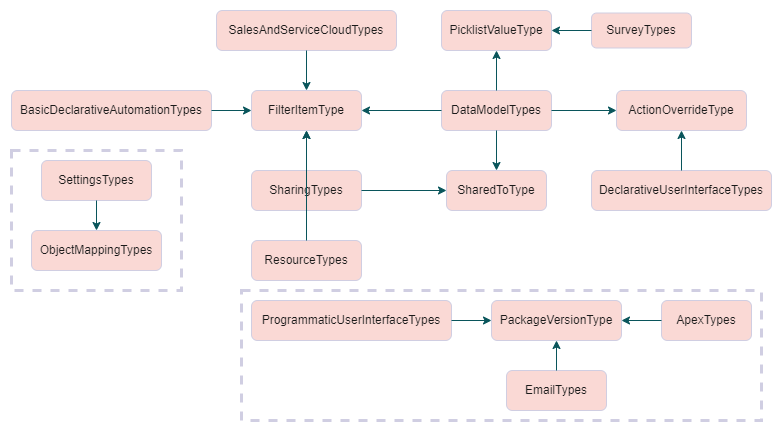

The diagram above was exported from draw.io. Its source (the exported page's mxGraphModel, read from the mxfile embedded in the PNG):
<mxGraphModel dx="782" dy="585" grid="1" gridSize="10" guides="1" tooltips="1" connect="1" arrows="1" fold="1" page="1" pageScale="1" pageWidth="850" pageHeight="1100" math="0" shadow="0">
  <root>
    <mxCell id="0" />
    <mxCell id="1" parent="0" />
    <mxCell id="GSQGnooPn4CozJIhr5G7-34" value="" style="group;fontColor=#1A1A1A;" vertex="1" connectable="0" parent="1">
      <mxGeometry x="20" y="100" width="760" height="310" as="geometry" />
    </mxCell>
    <mxCell id="GSQGnooPn4CozJIhr5G7-5" value="ResourceTypes" style="rounded=1;whiteSpace=wrap;html=1;fillColor=#FAD9D5;strokeColor=#D0CEE2;fontColor=#1A1A1A;" vertex="1" parent="GSQGnooPn4CozJIhr5G7-34">
      <mxGeometry x="240" y="230" width="110" height="40" as="geometry" />
    </mxCell>
    <mxCell id="GSQGnooPn4CozJIhr5G7-6" value="SharingTypes" style="rounded=1;whiteSpace=wrap;html=1;fillColor=#FAD9D5;strokeColor=#D0CEE2;fontColor=#1A1A1A;" vertex="1" parent="GSQGnooPn4CozJIhr5G7-34">
      <mxGeometry x="240" y="160" width="110" height="40" as="geometry" />
    </mxCell>
    <mxCell id="GSQGnooPn4CozJIhr5G7-7" value="SharedToType" style="rounded=1;whiteSpace=wrap;html=1;fillColor=#FAD9D5;strokeColor=#D0CEE2;fontColor=#1A1A1A;" vertex="1" parent="GSQGnooPn4CozJIhr5G7-34">
      <mxGeometry x="435" y="160" width="100" height="40" as="geometry" />
    </mxCell>
    <mxCell id="GSQGnooPn4CozJIhr5G7-8" value="DeclarativeUserInterfaceTypes" style="rounded=1;whiteSpace=wrap;html=1;fillColor=#FAD9D5;strokeColor=#D0CEE2;fontColor=#1A1A1A;" vertex="1" parent="GSQGnooPn4CozJIhr5G7-34">
      <mxGeometry x="580" y="160" width="180" height="40" as="geometry" />
    </mxCell>
    <mxCell id="GSQGnooPn4CozJIhr5G7-9" value="ActionOverrideType" style="rounded=1;whiteSpace=wrap;html=1;fillColor=#FAD9D5;strokeColor=#D0CEE2;fontColor=#1A1A1A;" vertex="1" parent="GSQGnooPn4CozJIhr5G7-34">
      <mxGeometry x="605" y="80" width="130" height="40" as="geometry" />
    </mxCell>
    <mxCell id="GSQGnooPn4CozJIhr5G7-10" value="DataModelTypes" style="rounded=1;whiteSpace=wrap;html=1;fillColor=#FAD9D5;strokeColor=#D0CEE2;fontColor=#1A1A1A;" vertex="1" parent="GSQGnooPn4CozJIhr5G7-34">
      <mxGeometry x="430" y="80" width="110" height="40" as="geometry" />
    </mxCell>
    <mxCell id="GSQGnooPn4CozJIhr5G7-11" value="SurveyTypes" style="rounded=1;whiteSpace=wrap;html=1;fillColor=#FAD9D5;strokeColor=#D0CEE2;fontColor=#1A1A1A;" vertex="1" parent="GSQGnooPn4CozJIhr5G7-34">
      <mxGeometry x="580" y="2.5" width="100" height="35" as="geometry" />
    </mxCell>
    <mxCell id="GSQGnooPn4CozJIhr5G7-12" value="PicklistValueType" style="rounded=1;whiteSpace=wrap;html=1;fillColor=#FAD9D5;strokeColor=#D0CEE2;fontColor=#1A1A1A;" vertex="1" parent="GSQGnooPn4CozJIhr5G7-34">
      <mxGeometry x="430" width="110" height="40" as="geometry" />
    </mxCell>
    <mxCell id="GSQGnooPn4CozJIhr5G7-15" value="BasicDeclarativeAutomationTypes" style="rounded=1;whiteSpace=wrap;html=1;fillColor=#FAD9D5;strokeColor=#D0CEE2;fontColor=#1A1A1A;" vertex="1" parent="GSQGnooPn4CozJIhr5G7-34">
      <mxGeometry y="80" width="200" height="40" as="geometry" />
    </mxCell>
    <mxCell id="GSQGnooPn4CozJIhr5G7-19" value="" style="group;fontColor=#1A1A1A;" vertex="1" connectable="0" parent="GSQGnooPn4CozJIhr5G7-34">
      <mxGeometry x="205" width="180" height="120" as="geometry" />
    </mxCell>
    <mxCell id="GSQGnooPn4CozJIhr5G7-13" value="SalesAndServiceCloudTypes" style="rounded=1;whiteSpace=wrap;html=1;fillColor=#FAD9D5;strokeColor=#D0CEE2;fontColor=#1A1A1A;" vertex="1" parent="GSQGnooPn4CozJIhr5G7-19">
      <mxGeometry width="180" height="40" as="geometry" />
    </mxCell>
    <mxCell id="GSQGnooPn4CozJIhr5G7-14" value="FilterItemType" style="rounded=1;whiteSpace=wrap;html=1;fillColor=#FAD9D5;strokeColor=#D0CEE2;fontColor=#1A1A1A;" vertex="1" parent="GSQGnooPn4CozJIhr5G7-19">
      <mxGeometry x="35" y="80" width="110" height="40" as="geometry" />
    </mxCell>
    <mxCell id="GSQGnooPn4CozJIhr5G7-18" value="" style="edgeStyle=orthogonalEdgeStyle;rounded=0;orthogonalLoop=1;jettySize=auto;html=1;strokeColor=#09555B;fontColor=#1A1A1A;" edge="1" parent="GSQGnooPn4CozJIhr5G7-19" source="GSQGnooPn4CozJIhr5G7-13" target="GSQGnooPn4CozJIhr5G7-14">
      <mxGeometry relative="1" as="geometry" />
    </mxCell>
    <mxCell id="GSQGnooPn4CozJIhr5G7-31" value="" style="edgeStyle=orthogonalEdgeStyle;rounded=0;orthogonalLoop=1;jettySize=auto;html=1;strokeColor=#09555B;fontColor=#1A1A1A;" edge="1" parent="GSQGnooPn4CozJIhr5G7-34" source="GSQGnooPn4CozJIhr5G7-6" target="GSQGnooPn4CozJIhr5G7-7">
      <mxGeometry relative="1" as="geometry" />
    </mxCell>
    <mxCell id="GSQGnooPn4CozJIhr5G7-27" value="" style="edgeStyle=orthogonalEdgeStyle;rounded=0;orthogonalLoop=1;jettySize=auto;html=1;strokeColor=#09555B;fontColor=#1A1A1A;" edge="1" parent="GSQGnooPn4CozJIhr5G7-34" source="GSQGnooPn4CozJIhr5G7-8" target="GSQGnooPn4CozJIhr5G7-9">
      <mxGeometry relative="1" as="geometry" />
    </mxCell>
    <mxCell id="GSQGnooPn4CozJIhr5G7-26" value="" style="edgeStyle=orthogonalEdgeStyle;rounded=0;orthogonalLoop=1;jettySize=auto;html=1;strokeColor=#09555B;fontColor=#1A1A1A;" edge="1" parent="GSQGnooPn4CozJIhr5G7-34" source="GSQGnooPn4CozJIhr5G7-10" target="GSQGnooPn4CozJIhr5G7-9">
      <mxGeometry relative="1" as="geometry" />
    </mxCell>
    <mxCell id="GSQGnooPn4CozJIhr5G7-28" value="" style="edgeStyle=orthogonalEdgeStyle;rounded=0;orthogonalLoop=1;jettySize=auto;html=1;strokeColor=#09555B;fontColor=#1A1A1A;" edge="1" parent="GSQGnooPn4CozJIhr5G7-34" source="GSQGnooPn4CozJIhr5G7-10" target="GSQGnooPn4CozJIhr5G7-7">
      <mxGeometry relative="1" as="geometry" />
    </mxCell>
    <mxCell id="GSQGnooPn4CozJIhr5G7-24" value="" style="edgeStyle=orthogonalEdgeStyle;rounded=0;orthogonalLoop=1;jettySize=auto;html=1;strokeColor=#09555B;fontColor=#1A1A1A;" edge="1" parent="GSQGnooPn4CozJIhr5G7-34" source="GSQGnooPn4CozJIhr5G7-10" target="GSQGnooPn4CozJIhr5G7-12">
      <mxGeometry relative="1" as="geometry" />
    </mxCell>
    <mxCell id="GSQGnooPn4CozJIhr5G7-25" value="" style="edgeStyle=orthogonalEdgeStyle;rounded=0;orthogonalLoop=1;jettySize=auto;html=1;strokeColor=#09555B;fontColor=#1A1A1A;" edge="1" parent="GSQGnooPn4CozJIhr5G7-34" source="GSQGnooPn4CozJIhr5G7-11" target="GSQGnooPn4CozJIhr5G7-12">
      <mxGeometry relative="1" as="geometry" />
    </mxCell>
    <mxCell id="GSQGnooPn4CozJIhr5G7-20" value="" style="edgeStyle=orthogonalEdgeStyle;rounded=0;orthogonalLoop=1;jettySize=auto;html=1;strokeColor=#09555B;fontColor=#1A1A1A;" edge="1" parent="GSQGnooPn4CozJIhr5G7-34" source="GSQGnooPn4CozJIhr5G7-15" target="GSQGnooPn4CozJIhr5G7-14">
      <mxGeometry relative="1" as="geometry" />
    </mxCell>
    <mxCell id="GSQGnooPn4CozJIhr5G7-21" value="" style="edgeStyle=orthogonalEdgeStyle;rounded=0;orthogonalLoop=1;jettySize=auto;html=1;strokeColor=#09555B;fontColor=#1A1A1A;" edge="1" parent="GSQGnooPn4CozJIhr5G7-34" source="GSQGnooPn4CozJIhr5G7-10" target="GSQGnooPn4CozJIhr5G7-14">
      <mxGeometry relative="1" as="geometry" />
    </mxCell>
    <mxCell id="GSQGnooPn4CozJIhr5G7-30" value="" style="edgeStyle=orthogonalEdgeStyle;rounded=0;orthogonalLoop=1;jettySize=auto;html=1;strokeColor=#09555B;fontColor=#1A1A1A;" edge="1" parent="GSQGnooPn4CozJIhr5G7-34" source="GSQGnooPn4CozJIhr5G7-6" target="GSQGnooPn4CozJIhr5G7-14">
      <mxGeometry relative="1" as="geometry" />
    </mxCell>
    <mxCell id="GSQGnooPn4CozJIhr5G7-32" value="" style="edgeStyle=orthogonalEdgeStyle;rounded=0;orthogonalLoop=1;jettySize=auto;html=1;strokeColor=#09555B;fontColor=#1A1A1A;" edge="1" parent="GSQGnooPn4CozJIhr5G7-34" source="GSQGnooPn4CozJIhr5G7-5" target="GSQGnooPn4CozJIhr5G7-14">
      <mxGeometry relative="1" as="geometry" />
    </mxCell>
    <mxCell id="GSQGnooPn4CozJIhr5G7-40" value="" style="whiteSpace=wrap;html=1;rounded=0;strokeColor=#D0CEE2;strokeWidth=3;dashed=1;fillColor=none;fontColor=#1A1A1A;" vertex="1" parent="GSQGnooPn4CozJIhr5G7-34">
      <mxGeometry y="140" width="170" height="140" as="geometry" />
    </mxCell>
    <mxCell id="GSQGnooPn4CozJIhr5G7-16" value="SettingsTypes" style="rounded=1;whiteSpace=wrap;html=1;fillColor=#FAD9D5;strokeColor=#D0CEE2;fontColor=#1A1A1A;" vertex="1" parent="GSQGnooPn4CozJIhr5G7-34">
      <mxGeometry x="30" y="150" width="110" height="40" as="geometry" />
    </mxCell>
    <mxCell id="GSQGnooPn4CozJIhr5G7-35" value="" style="group;fontColor=#1A1A1A;" vertex="1" connectable="0" parent="1">
      <mxGeometry x="40" y="320" width="130" height="110" as="geometry" />
    </mxCell>
    <mxCell id="GSQGnooPn4CozJIhr5G7-17" value="ObjectMappingTypes" style="rounded=1;whiteSpace=wrap;html=1;fillColor=#FAD9D5;strokeColor=#D0CEE2;fontColor=#1A1A1A;" vertex="1" parent="GSQGnooPn4CozJIhr5G7-35">
      <mxGeometry width="130" height="40" as="geometry" />
    </mxCell>
    <mxCell id="GSQGnooPn4CozJIhr5G7-33" value="" style="edgeStyle=orthogonalEdgeStyle;rounded=0;orthogonalLoop=1;jettySize=auto;html=1;strokeColor=#09555B;fontColor=#1A1A1A;" edge="1" parent="1" source="GSQGnooPn4CozJIhr5G7-16" target="GSQGnooPn4CozJIhr5G7-17">
      <mxGeometry relative="1" as="geometry" />
    </mxCell>
    <mxCell id="GSQGnooPn4CozJIhr5G7-39" value="" style="group;strokeColor=none;perimeterSpacing=14;strokeWidth=1;rounded=0;fontColor=#1A1A1A;" vertex="1" connectable="0" parent="1">
      <mxGeometry x="260" y="390" width="510" height="120" as="geometry" />
    </mxCell>
    <mxCell id="GSQGnooPn4CozJIhr5G7-1" value="PackageVersionType" style="rounded=1;whiteSpace=wrap;html=1;fillColor=#FAD9D5;strokeColor=#D0CEE2;fontColor=#1A1A1A;" vertex="1" parent="GSQGnooPn4CozJIhr5G7-39">
      <mxGeometry x="240" width="130" height="40" as="geometry" />
    </mxCell>
    <mxCell id="GSQGnooPn4CozJIhr5G7-2" value="ApexTypes&lt;span style=&quot;color: rgba(0 , 0 , 0 , 0) ; font-family: monospace ; font-size: 0px&quot;&gt;%3CmxGraphModel%3E%3Croot%3E%3CmxCell%20id%3D%220%22%2F%3E%3CmxCell%20id%3D%221%22%20parent%3D%220%22%2F%3E%3CmxCell%20id%3D%222%22%20value%3D%22PackageVersionType%22%20style%3D%22rounded%3D1%3BwhiteSpace%3Dwrap%3Bhtml%3D1%3B%22%20vertex%3D%221%22%20parent%3D%221%22%3E%3CmxGeometry%20x%3D%22340%22%20y%3D%22270%22%20width%3D%22130%22%20height%3D%2260%22%20as%3D%22geometry%22%2F%3E%3C%2FmxCell%3E%3C%2Froot%3E%3C%2FmxGraphModel%3E&lt;/span&gt;" style="rounded=1;whiteSpace=wrap;html=1;fillColor=#FAD9D5;strokeColor=#D0CEE2;fontColor=#1A1A1A;" vertex="1" parent="GSQGnooPn4CozJIhr5G7-39">
      <mxGeometry x="410" width="90" height="40" as="geometry" />
    </mxCell>
    <mxCell id="GSQGnooPn4CozJIhr5G7-3" value="EmailTypes" style="rounded=1;whiteSpace=wrap;html=1;fillColor=#FAD9D5;strokeColor=#D0CEE2;fontColor=#1A1A1A;" vertex="1" parent="GSQGnooPn4CozJIhr5G7-39">
      <mxGeometry x="255" y="70" width="100" height="40" as="geometry" />
    </mxCell>
    <mxCell id="GSQGnooPn4CozJIhr5G7-4" value="ProgrammaticUserInterfaceTypes" style="rounded=1;whiteSpace=wrap;html=1;fillColor=#FAD9D5;strokeColor=#D0CEE2;fontColor=#1A1A1A;" vertex="1" parent="GSQGnooPn4CozJIhr5G7-39">
      <mxGeometry width="200" height="40" as="geometry" />
    </mxCell>
    <mxCell id="GSQGnooPn4CozJIhr5G7-38" value="" style="edgeStyle=orthogonalEdgeStyle;rounded=0;orthogonalLoop=1;jettySize=auto;html=1;strokeColor=#09555B;fontColor=#1A1A1A;" edge="1" parent="GSQGnooPn4CozJIhr5G7-39" source="GSQGnooPn4CozJIhr5G7-2" target="GSQGnooPn4CozJIhr5G7-1">
      <mxGeometry relative="1" as="geometry" />
    </mxCell>
    <mxCell id="GSQGnooPn4CozJIhr5G7-36" value="" style="edgeStyle=orthogonalEdgeStyle;rounded=0;orthogonalLoop=1;jettySize=auto;html=1;strokeColor=#09555B;fontColor=#1A1A1A;" edge="1" parent="GSQGnooPn4CozJIhr5G7-39" source="GSQGnooPn4CozJIhr5G7-3" target="GSQGnooPn4CozJIhr5G7-1">
      <mxGeometry relative="1" as="geometry" />
    </mxCell>
    <mxCell id="GSQGnooPn4CozJIhr5G7-37" value="" style="edgeStyle=orthogonalEdgeStyle;rounded=0;orthogonalLoop=1;jettySize=auto;html=1;strokeColor=#09555B;fontColor=#1A1A1A;" edge="1" parent="GSQGnooPn4CozJIhr5G7-39" source="GSQGnooPn4CozJIhr5G7-4" target="GSQGnooPn4CozJIhr5G7-1">
      <mxGeometry relative="1" as="geometry" />
    </mxCell>
    <mxCell id="GSQGnooPn4CozJIhr5G7-41" value="" style="rounded=0;whiteSpace=wrap;html=1;dashed=1;strokeColor=#D0CEE2;strokeWidth=3;fillColor=none;fontColor=#1A1A1A;" vertex="1" parent="GSQGnooPn4CozJIhr5G7-39">
      <mxGeometry x="-10" y="-10" width="520" height="130" as="geometry" />
    </mxCell>
  </root>
</mxGraphModel>